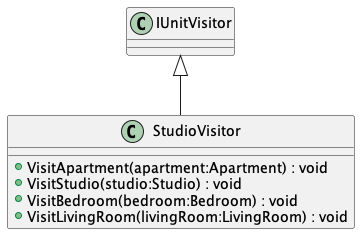

The diagram above was rendered by PlantUML. Its source (embedded in the PNG):
@startuml
class StudioVisitor {
    + VisitApartment(apartment:Apartment) : void
    + VisitStudio(studio:Studio) : void
    + VisitBedroom(bedroom:Bedroom) : void
    + VisitLivingRoom(livingRoom:LivingRoom) : void
}
IUnitVisitor <|-- StudioVisitor
@enduml